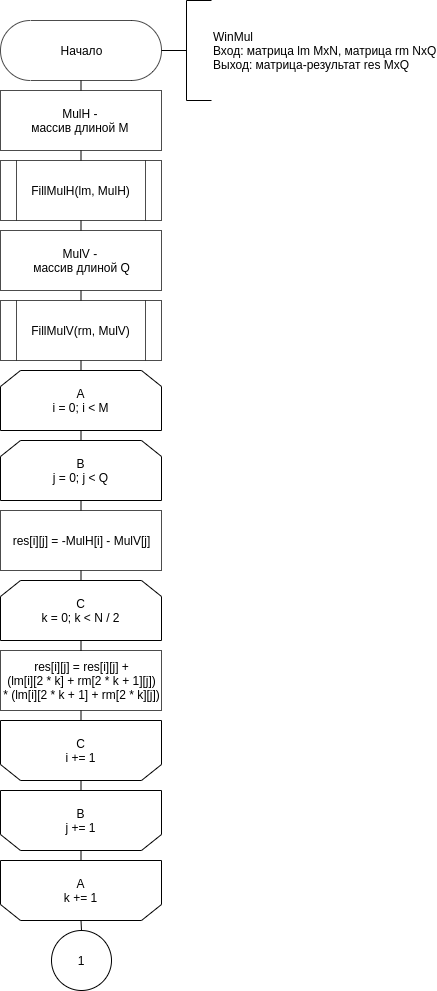

The diagram above was exported from draw.io. Its source (the exported page's mxGraphModel, read from the mxfile embedded in the PNG):
<mxGraphModel dx="1250" dy="610" grid="1" gridSize="10" guides="1" tooltips="1" connect="1" arrows="1" fold="1" page="1" pageScale="1" pageWidth="850" pageHeight="1100" math="0" shadow="0">
  <root>
    <mxCell id="sVSB54ZV05JGPj6Mrrcz-0" />
    <mxCell id="sVSB54ZV05JGPj6Mrrcz-1" parent="sVSB54ZV05JGPj6Mrrcz-0" />
    <mxCell id="sVSB54ZV05JGPj6Mrrcz-7" style="edgeStyle=orthogonalEdgeStyle;rounded=0;orthogonalLoop=1;jettySize=auto;html=1;exitX=0.5;exitY=1;exitDx=0;exitDy=0;entryX=0.5;entryY=1;entryDx=0;entryDy=0;endArrow=none;endFill=0;" edge="1" parent="sVSB54ZV05JGPj6Mrrcz-1" source="sVSB54ZV05JGPj6Mrrcz-8" target="sVSB54ZV05JGPj6Mrrcz-28">
      <mxGeometry relative="1" as="geometry" />
    </mxCell>
    <mxCell id="sVSB54ZV05JGPj6Mrrcz-8" value="&lt;div&gt;res[i][j] = res[i][j] +&lt;/div&gt;&lt;div&gt;&lt;span&gt;&amp;nbsp;(lm[i][2 * k]&amp;nbsp;&lt;/span&gt;&lt;span&gt;+ rm[2 * k + 1][j])&amp;nbsp;&lt;/span&gt;&lt;/div&gt;&lt;div&gt;&lt;span&gt;* (lm[i][2 * k + 1]&amp;nbsp;&lt;/span&gt;&lt;span&gt;+ rm[2 * k][j])&lt;/span&gt;&lt;/div&gt;" style="html=1;dashed=0;whitespace=wrap;sketch=0;strokeWidth=1;fillColor=#ffffff;gradientColor=none;opacity=70;" vertex="1" parent="sVSB54ZV05JGPj6Mrrcz-1">
      <mxGeometry x="314" y="670" width="161" height="60" as="geometry" />
    </mxCell>
    <mxCell id="sVSB54ZV05JGPj6Mrrcz-10" style="edgeStyle=orthogonalEdgeStyle;rounded=0;orthogonalLoop=1;jettySize=auto;html=1;exitX=0.5;exitY=0.5;exitDx=0;exitDy=30;exitPerimeter=0;entryX=0.5;entryY=0;entryDx=0;entryDy=0;endArrow=none;endFill=0;" edge="1" parent="sVSB54ZV05JGPj6Mrrcz-1" source="sVSB54ZV05JGPj6Mrrcz-11" target="sVSB54ZV05JGPj6Mrrcz-14">
      <mxGeometry relative="1" as="geometry" />
    </mxCell>
    <mxCell id="sVSB54ZV05JGPj6Mrrcz-11" value="Начало" style="html=1;dashed=0;whitespace=wrap;shape=mxgraph.dfd.start;sketch=0;strokeWidth=1;fillColor=#ffffff;gradientColor=none;opacity=70;" vertex="1" parent="sVSB54ZV05JGPj6Mrrcz-1">
      <mxGeometry x="314" y="40" width="161" height="60" as="geometry" />
    </mxCell>
    <mxCell id="sVSB54ZV05JGPj6Mrrcz-12" value="WinMul&lt;br&gt;Вход: матрица lm MxN, матрица rm NxQ&lt;br&gt;Выход: матрица-результат res MxQ&amp;nbsp;" style="strokeWidth=1;html=1;shape=mxgraph.flowchart.annotation_2;align=left;labelPosition=right;pointerEvents=1;" vertex="1" parent="sVSB54ZV05JGPj6Mrrcz-1">
      <mxGeometry x="475" y="20" width="50" height="100" as="geometry" />
    </mxCell>
    <mxCell id="sVSB54ZV05JGPj6Mrrcz-13" style="edgeStyle=orthogonalEdgeStyle;rounded=0;orthogonalLoop=1;jettySize=auto;html=1;exitX=0.5;exitY=1;exitDx=0;exitDy=0;entryX=0.5;entryY=0;entryDx=0;entryDy=0;endArrow=none;endFill=0;" edge="1" parent="sVSB54ZV05JGPj6Mrrcz-1" source="sVSB54ZV05JGPj6Mrrcz-14" target="sVSB54ZV05JGPj6Mrrcz-16">
      <mxGeometry relative="1" as="geometry" />
    </mxCell>
    <mxCell id="sVSB54ZV05JGPj6Mrrcz-14" value="MulH - &lt;br&gt;массив длиной M&amp;nbsp;" style="html=1;dashed=0;whitespace=wrap;sketch=0;strokeWidth=1;fillColor=#ffffff;gradientColor=none;opacity=70;" vertex="1" parent="sVSB54ZV05JGPj6Mrrcz-1">
      <mxGeometry x="314" y="110" width="161" height="60" as="geometry" />
    </mxCell>
    <mxCell id="sVSB54ZV05JGPj6Mrrcz-15" style="edgeStyle=orthogonalEdgeStyle;rounded=0;orthogonalLoop=1;jettySize=auto;html=1;exitX=0.5;exitY=1;exitDx=0;exitDy=0;entryX=0.5;entryY=0;entryDx=0;entryDy=0;endArrow=none;endFill=0;" edge="1" parent="sVSB54ZV05JGPj6Mrrcz-1" source="sVSB54ZV05JGPj6Mrrcz-16" target="sVSB54ZV05JGPj6Mrrcz-18">
      <mxGeometry relative="1" as="geometry" />
    </mxCell>
    <mxCell id="sVSB54ZV05JGPj6Mrrcz-16" value="FillMulH(lm, MulH)" style="shape=process;whiteSpace=wrap;html=1;backgroundOutline=1;sketch=0;strokeWidth=1;opacity=70;" vertex="1" parent="sVSB54ZV05JGPj6Mrrcz-1">
      <mxGeometry x="314" y="180" width="161" height="60" as="geometry" />
    </mxCell>
    <mxCell id="sVSB54ZV05JGPj6Mrrcz-17" style="edgeStyle=orthogonalEdgeStyle;rounded=0;orthogonalLoop=1;jettySize=auto;html=1;exitX=0.5;exitY=1;exitDx=0;exitDy=0;entryX=0.5;entryY=0;entryDx=0;entryDy=0;endArrow=none;endFill=0;" edge="1" parent="sVSB54ZV05JGPj6Mrrcz-1" source="sVSB54ZV05JGPj6Mrrcz-18" target="sVSB54ZV05JGPj6Mrrcz-20">
      <mxGeometry relative="1" as="geometry" />
    </mxCell>
    <mxCell id="sVSB54ZV05JGPj6Mrrcz-18" value="MulV - &lt;br&gt;массив длиной Q" style="html=1;dashed=0;whitespace=wrap;sketch=0;strokeWidth=1;fillColor=#ffffff;gradientColor=none;opacity=70;" vertex="1" parent="sVSB54ZV05JGPj6Mrrcz-1">
      <mxGeometry x="314" y="250" width="161" height="60" as="geometry" />
    </mxCell>
    <mxCell id="sVSB54ZV05JGPj6Mrrcz-19" style="edgeStyle=orthogonalEdgeStyle;rounded=0;orthogonalLoop=1;jettySize=auto;html=1;exitX=0.5;exitY=1;exitDx=0;exitDy=0;entryX=0.5;entryY=0;entryDx=0;entryDy=0;endArrow=none;endFill=0;" edge="1" parent="sVSB54ZV05JGPj6Mrrcz-1" source="sVSB54ZV05JGPj6Mrrcz-20" target="sVSB54ZV05JGPj6Mrrcz-22">
      <mxGeometry relative="1" as="geometry" />
    </mxCell>
    <mxCell id="sVSB54ZV05JGPj6Mrrcz-20" value="FillMulV(rm, MulV)" style="shape=process;whiteSpace=wrap;html=1;backgroundOutline=1;sketch=0;strokeWidth=1;opacity=70;" vertex="1" parent="sVSB54ZV05JGPj6Mrrcz-1">
      <mxGeometry x="314" y="320" width="161" height="60" as="geometry" />
    </mxCell>
    <mxCell id="sVSB54ZV05JGPj6Mrrcz-21" style="edgeStyle=orthogonalEdgeStyle;rounded=0;orthogonalLoop=1;jettySize=auto;html=1;exitX=0.5;exitY=1;exitDx=0;exitDy=0;entryX=0.5;entryY=0;entryDx=0;entryDy=0;endArrow=none;endFill=0;" edge="1" parent="sVSB54ZV05JGPj6Mrrcz-1" source="sVSB54ZV05JGPj6Mrrcz-22" target="sVSB54ZV05JGPj6Mrrcz-24">
      <mxGeometry relative="1" as="geometry" />
    </mxCell>
    <mxCell id="sVSB54ZV05JGPj6Mrrcz-22" value="A&lt;br&gt;i = 0; i &amp;lt; M" style="shape=loopLimit;whiteSpace=wrap;html=1;" vertex="1" parent="sVSB54ZV05JGPj6Mrrcz-1">
      <mxGeometry x="314" y="390" width="161" height="60" as="geometry" />
    </mxCell>
    <mxCell id="sVSB54ZV05JGPj6Mrrcz-24" value="B&lt;br&gt;j = 0; j &amp;lt; Q" style="shape=loopLimit;whiteSpace=wrap;html=1;" vertex="1" parent="sVSB54ZV05JGPj6Mrrcz-1">
      <mxGeometry x="314" y="460" width="161" height="60" as="geometry" />
    </mxCell>
    <mxCell id="sVSB54ZV05JGPj6Mrrcz-25" style="edgeStyle=orthogonalEdgeStyle;rounded=0;orthogonalLoop=1;jettySize=auto;html=1;exitX=0.5;exitY=1;exitDx=0;exitDy=0;entryX=0.5;entryY=0;entryDx=0;entryDy=0;endArrow=none;endFill=0;" edge="1" parent="sVSB54ZV05JGPj6Mrrcz-1" source="sVSB54ZV05JGPj6Mrrcz-26" target="sVSB54ZV05JGPj6Mrrcz-8">
      <mxGeometry relative="1" as="geometry" />
    </mxCell>
    <mxCell id="lp29CFHulIujNCwZMz_W-4" style="edgeStyle=orthogonalEdgeStyle;rounded=0;orthogonalLoop=1;jettySize=auto;html=1;exitX=0.5;exitY=0;exitDx=0;exitDy=0;entryX=0.5;entryY=1;entryDx=0;entryDy=0;endArrow=none;endFill=0;" edge="1" parent="sVSB54ZV05JGPj6Mrrcz-1" source="sVSB54ZV05JGPj6Mrrcz-26" target="lp29CFHulIujNCwZMz_W-1">
      <mxGeometry relative="1" as="geometry" />
    </mxCell>
    <mxCell id="sVSB54ZV05JGPj6Mrrcz-26" value="C&lt;br&gt;k = 0; k &amp;lt; N / 2" style="shape=loopLimit;whiteSpace=wrap;html=1;" vertex="1" parent="sVSB54ZV05JGPj6Mrrcz-1">
      <mxGeometry x="314" y="600" width="161" height="60" as="geometry" />
    </mxCell>
    <mxCell id="sVSB54ZV05JGPj6Mrrcz-27" style="edgeStyle=orthogonalEdgeStyle;rounded=0;orthogonalLoop=1;jettySize=auto;html=1;exitX=0.5;exitY=0;exitDx=0;exitDy=0;entryX=0.5;entryY=1;entryDx=0;entryDy=0;endArrow=none;endFill=0;" edge="1" parent="sVSB54ZV05JGPj6Mrrcz-1" source="sVSB54ZV05JGPj6Mrrcz-28" target="sVSB54ZV05JGPj6Mrrcz-31">
      <mxGeometry relative="1" as="geometry" />
    </mxCell>
    <mxCell id="sVSB54ZV05JGPj6Mrrcz-28" value="C&lt;br&gt;i += 1" style="shape=loopLimit;whiteSpace=wrap;html=1;direction=west;" vertex="1" parent="sVSB54ZV05JGPj6Mrrcz-1">
      <mxGeometry x="314" y="740" width="161" height="60" as="geometry" />
    </mxCell>
    <mxCell id="sVSB54ZV05JGPj6Mrrcz-29" value="A&lt;br&gt;k += 1" style="shape=loopLimit;whiteSpace=wrap;html=1;direction=west;" vertex="1" parent="sVSB54ZV05JGPj6Mrrcz-1">
      <mxGeometry x="314" y="880" width="161" height="60" as="geometry" />
    </mxCell>
    <mxCell id="sVSB54ZV05JGPj6Mrrcz-30" style="edgeStyle=orthogonalEdgeStyle;rounded=0;orthogonalLoop=1;jettySize=auto;html=1;exitX=0.5;exitY=0;exitDx=0;exitDy=0;entryX=0.5;entryY=1;entryDx=0;entryDy=0;endArrow=none;endFill=0;" edge="1" parent="sVSB54ZV05JGPj6Mrrcz-1" source="sVSB54ZV05JGPj6Mrrcz-31" target="sVSB54ZV05JGPj6Mrrcz-29">
      <mxGeometry relative="1" as="geometry" />
    </mxCell>
    <mxCell id="sVSB54ZV05JGPj6Mrrcz-31" value="B&lt;br&gt;j += 1" style="shape=loopLimit;whiteSpace=wrap;html=1;direction=west;" vertex="1" parent="sVSB54ZV05JGPj6Mrrcz-1">
      <mxGeometry x="314" y="810" width="161" height="60" as="geometry" />
    </mxCell>
    <mxCell id="lp29CFHulIujNCwZMz_W-3" style="edgeStyle=orthogonalEdgeStyle;rounded=0;orthogonalLoop=1;jettySize=auto;html=1;exitX=0.5;exitY=0;exitDx=0;exitDy=0;entryX=0.5;entryY=0;entryDx=0;entryDy=0;endArrow=none;endFill=0;" edge="1" parent="sVSB54ZV05JGPj6Mrrcz-1" source="tMZOFU9dXU9mgE5355Qx-0" target="sVSB54ZV05JGPj6Mrrcz-29">
      <mxGeometry relative="1" as="geometry" />
    </mxCell>
    <mxCell id="tMZOFU9dXU9mgE5355Qx-0" value="1" style="ellipse;whiteSpace=wrap;html=1;aspect=fixed;strokeWidth=1;" vertex="1" parent="sVSB54ZV05JGPj6Mrrcz-1">
      <mxGeometry x="365" y="950" width="60" height="60" as="geometry" />
    </mxCell>
    <mxCell id="lp29CFHulIujNCwZMz_W-5" style="edgeStyle=orthogonalEdgeStyle;rounded=0;orthogonalLoop=1;jettySize=auto;html=1;exitX=0.5;exitY=0;exitDx=0;exitDy=0;entryX=0.5;entryY=1;entryDx=0;entryDy=0;endArrow=none;endFill=0;" edge="1" parent="sVSB54ZV05JGPj6Mrrcz-1" source="lp29CFHulIujNCwZMz_W-1" target="sVSB54ZV05JGPj6Mrrcz-24">
      <mxGeometry relative="1" as="geometry" />
    </mxCell>
    <mxCell id="lp29CFHulIujNCwZMz_W-1" value="res[i][j] = -MulH[i] - MulV[j]" style="html=1;dashed=0;whitespace=wrap;sketch=0;strokeWidth=1;fillColor=#ffffff;gradientColor=none;opacity=70;" vertex="1" parent="sVSB54ZV05JGPj6Mrrcz-1">
      <mxGeometry x="314" y="530" width="161" height="60" as="geometry" />
    </mxCell>
  </root>
</mxGraphModel>